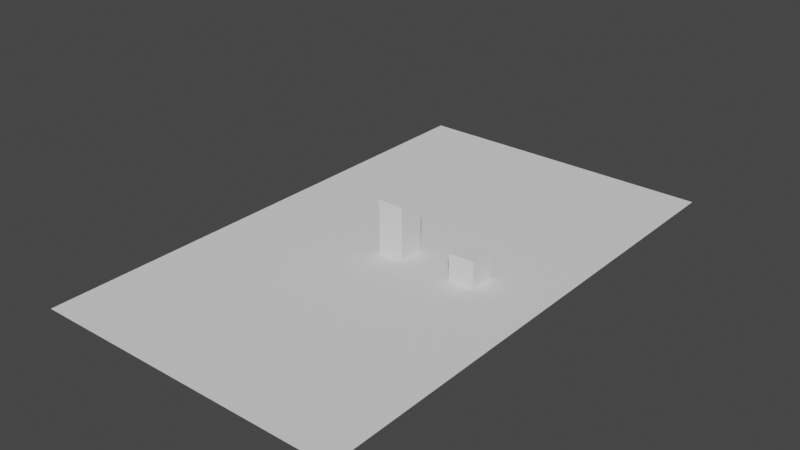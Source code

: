 # Source: Ground.blend  (saved by Blender 2.91.10; exported with 4.5.12 LTS)
import bpy
from mathutils import Matrix  # noqa: F401  (used for matrix-valued properties, if any)

bpy.ops.wm.read_factory_settings(use_empty=True)
scene = bpy.context.scene
scene.name = 'Scene'

# ---- collections
col_collection = bpy.data.collections.new('Collection'); scene.collection.children.link(col_collection)

# ---- world
world_world = bpy.data.worlds.new('World'); scene.world = world_world
world_world.use_nodes = True; world_world.node_tree.nodes.clear()
_N = world_world.node_tree.nodes; _L = world_world.node_tree.links
n0 = _N.new('ShaderNodeOutputWorld'); n0.name = 'World Output'; n0.location = (300, 300)
n1 = _N.new('ShaderNodeBackground'); n1.name = 'Background'; n1.location = (10, 300)
n1.inputs[0].default_value = (0.05088, 0.05088, 0.05088, 1.0)
_L.new(n1.outputs[0], n0.inputs[0])
n0.is_active_output = True
world_world.color = (0.05088, 0.05088, 0.05088)
world_world.use_sun_shadow = False
world_world.sun_shadow_jitter_overblur = 0.0

# ---- meshes
me_plane = bpy.data.meshes.new('Plane')
me_plane.from_pydata([(-1.0, -1.0, 0.0), (1.0, -1.0, 0.0), (-1.0, 1.0, 0.0), (1.0, 1.0, 0.0), (-1.0, 0.8182, 0.0), (-1.0, 0.6364, 0.0), (-1.0, 0.4545, 0.0), (-1.0, 0.2727, 0.0), (-1.0, 0.09091, 0.0), (-1.0, -0.09091, 0.0), (-1.0, -0.2727, 0.0), (-1.0, -0.4545, 0.0), (-1.0, -0.6364, 0.0), (-1.0, -0.8182, 0.0), (1.0, -0.8182, 0.0), (1.0, -0.6364, 0.0), (1.0, -0.4545, 0.0), (1.0, -0.2727, 0.0), (1.0, -0.09091, 0.0), (1.0, 0.09091, 0.0), (1.0, 0.2727, 0.0), (1.0, 0.4545, 0.0), (1.0, 0.6364, 0.0), (1.0, 0.8182, 0.0), (-0.3333, -1.0, 0.0), (0.3333, -1.0, 0.0), (0.3333, 1.0, 0.0), (-0.3333, 1.0, 0.0), (0.3333, -0.8182, 0.0), (-0.3333, -0.8182, 0.0), (0.3333, -0.6364, 0.0), (-0.3333, -0.6364, 0.0), (0.3333, -0.4545, 0.0), (-0.3333, -0.4545, 0.0), (0.3333, -0.2727, 0.0), (-0.3333, -0.2727, 0.0), (0.3333, -0.09091, 0.0), (-0.3333, -0.09091, 0.0), (0.3333, 0.09091, 0.0), (-0.3333, 0.09091, 0.0), (0.3333, 0.2727, 0.0), (-0.3333, 0.2727, 0.0), (0.3333, 0.4545, 0.0), (-0.3333, 0.4545, 0.0), (0.3333, 0.6364, 0.0), (-0.3333, 0.6364, 0.0), (0.3333, 0.8182, 0.0), (-0.3333, 0.8182, 0.0)], [], [(46, 23, 3, 26), (25, 1, 14, 28), (28, 14, 15, 30), (30, 15, 16, 32), (32, 16, 17, 34), (34, 17, 18, 36), (36, 18, 19, 38), (38, 19, 20, 40), (40, 20, 21, 42), (42, 21, 22, 44), (44, 22, 23, 46), (5, 45, 47, 4), (45, 44, 46, 47), (6, 43, 45, 5), (43, 42, 44, 45), (7, 41, 43, 6), (41, 40, 42, 43), (8, 39, 41, 7), (39, 38, 40, 41), (9, 37, 39, 8), (37, 36, 38, 39), (10, 35, 37, 9), (35, 34, 36, 37), (11, 33, 35, 10), (33, 32, 34, 35), (12, 31, 33, 11), (31, 30, 32, 33), (13, 29, 31, 12), (29, 28, 30, 31), (0, 24, 29, 13), (24, 25, 28, 29), (4, 47, 27, 2), (47, 46, 26, 27)])
_uv = me_plane.uv_layers.new(name='UVMap')
_uv.uv.foreach_set('vector', [0.6667, 0.9091, 1.0, 0.9091, 1.0, 1.0, 0.6667, 1.0, 0.6667, 0.0, 1.0, 0.0, 1.0, 0.09091, 0.6667, 0.09091, 0.6667, 0.09091, 1.0, 0.09091, 1.0, 0.1818, 0.6667, 0.1818, 0.6667, 0.1818, 1.0, 0.1818, 1.0, 0.2727, 0.6667, 0.2727, 0.6667, 0.2727, 1.0, 0.2727, 1.0, 0.3636, 0.6667, 0.3636, 0.6667, 0.3636, 1.0, 0.3636, 1.0, 0.4545, 0.6667, 0.4545, 0.6667, 0.4545, 1.0, 0.4545, 1.0, 0.5455, 0.6667, 0.5455, 0.6667, 0.5455, 1.0, 0.5455, 1.0, 0.6364, 0.6667, 0.6364, 0.6667, 0.6364, 1.0, 0.6364, 1.0, 0.7273, 0.6667, 0.7273, 0.6667, 0.7273, 1.0, 0.7273, 1.0, 0.8182, 0.6667, 0.8182, 0.6667, 0.8182, 1.0, 0.8182, 1.0, 0.9091, 0.6667, 0.9091, 0.0, 0.8182, 0.3333, 0.8182, 0.3333, 0.9091, 0.0, 0.9091, 0.3333, 0.8182, 0.6667, 0.8182, 0.6667, 0.9091, 0.3333, 0.9091, 0.0, 0.7273, 0.3333, 0.7273, 0.3333, 0.8182, 0.0, 0.8182, 0.3333, 0.7273, 0.6667, 0.7273, 0.6667, 0.8182, 0.3333, 0.8182, 0.0, 0.6364, 0.3333, 0.6364, 0.3333, 0.7273, 0.0, 0.7273, 0.3333, 0.6364, 0.6667, 0.6364, 0.6667, 0.7273, 0.3333, 0.7273, 0.0, 0.5455, 0.3333, 0.5455, 0.3333, 0.6364, 0.0, 0.6364, 0.3333, 0.5455, 0.6667, 0.5455, 0.6667, 0.6364, 0.3333, 0.6364, 0.0, 0.4545, 0.3333, 0.4545, 0.3333, 0.5455, 0.0, 0.5455, 0.3333, 0.4545, 0.6667, 0.4545, 0.6667, 0.5455, 0.3333, 0.5455, 0.0, 0.3636, 0.3333, 0.3636, 0.3333, 0.4545, 0.0, 0.4545, 0.3333, 0.3636, 0.6667, 0.3636, 0.6667, 0.4545, 0.3333, 0.4545, 0.0, 0.2727, 0.3333, 0.2727, 0.3333, 0.3636, 0.0, 0.3636, 0.3333, 0.2727, 0.6667, 0.2727, 0.6667, 0.3636, 0.3333, 0.3636, 0.0, 0.1818, 0.3333, 0.1818, 0.3333, 0.2727, 0.0, 0.2727, 0.3333, 0.1818, 0.6667, 0.1818, 0.6667, 0.2727, 0.3333, 0.2727, 0.0, 0.09091, 0.3333, 0.09091, 0.3333, 0.1818, 0.0, 0.1818, 0.3333, 0.09091, 0.6667, 0.09091, 0.6667, 0.1818, 0.3333, 0.1818, 0.0, 0.0, 0.3333, 0.0, 0.3333, 0.09091, 0.0, 0.09091, 0.3333, 0.0, 0.6667, 0.0, 0.6667, 0.09091, 0.3333, 0.09091, 0.0, 0.9091, 0.3333, 0.9091, 0.3333, 1.0, 0.0, 1.0, 0.3333, 0.9091, 0.6667, 0.9091, 0.6667, 1.0, 0.3333, 1.0])
me_plane.use_remesh_fix_poles = True
me_plane.use_remesh_preserve_attributes = False
me_plane.use_mirror_vertex_groups = False
me_plane.update()
me_cube = bpy.data.meshes.new('Cube')
me_cube.from_pydata([(1.0, -1.0, -1.0), (1.0, -1.0, 1.0), (1.0, 1.0, -1.0), (1.0, 1.0, 1.0), (1.0, 1.0, 0.0), (1.0, -1.0, 0.0), (0.0, 1.0, -1.0), (0.0, 1.0, 1.0), (0.0, -1.0, -1.0), (0.0, -1.0, 1.0), (0.0, -1.0, 0.0), (0.0, 1.0, 0.0)], [], [(11, 7, 3, 4), (4, 3, 1, 5), (6, 2, 0, 8), (2, 4, 5, 0), (6, 11, 4, 2), (0, 5, 10, 8), (3, 7, 9, 1), (5, 1, 9, 10)])
_uv = me_cube.uv_layers.new(name='UVMap')
_uv.uv.foreach_set('vector', [0.5, 0.375, 0.625, 0.375, 0.625, 0.5, 0.5, 0.5, 0.5, 0.5, 0.625, 0.5, 0.625, 0.75, 0.5, 0.75, 0.25, 0.5, 0.375, 0.5, 0.375, 0.75, 0.25, 0.75, 0.375, 0.5, 0.5, 0.5, 0.5, 0.75, 0.375, 0.75, 0.375, 0.375, 0.5, 0.375, 0.5, 0.5, 0.375, 0.5, 0.375, 0.75, 0.5, 0.75, 0.5, 0.875, 0.375, 0.875, 0.625, 0.5, 0.75, 0.5, 0.75, 0.75, 0.625, 0.75, 0.5, 0.75, 0.625, 0.75, 0.625, 0.875, 0.5, 0.875])
me_cube.use_remesh_fix_poles = True
me_cube.use_remesh_preserve_attributes = False
me_cube.use_mirror_vertex_groups = False
me_cube.update()
me_cube_003 = bpy.data.meshes.new('Cube.003')
me_cube_003.from_pydata([(1.0, -1.0, -1.0), (1.0, -1.0, 1.0), (1.0, 1.0, -1.0), (1.0, 1.0, 1.0), (1.0, 1.0, 0.0), (1.0, -1.0, 0.0), (0.0, 1.0, -1.0), (0.0, 1.0, 1.0), (0.0, -1.0, -1.0), (0.0, -1.0, 1.0), (0.0, -1.0, 0.0), (0.0, 1.0, 0.0)], [], [(11, 7, 3, 4), (4, 3, 1, 5), (6, 2, 0, 8), (2, 4, 5, 0), (6, 11, 4, 2), (0, 5, 10, 8), (3, 7, 9, 1), (5, 1, 9, 10)])
_uv = me_cube_003.uv_layers.new(name='UVMap')
_uv.uv.foreach_set('vector', [0.5, 0.375, 0.625, 0.375, 0.625, 0.5, 0.5, 0.5, 0.5, 0.5, 0.625, 0.5, 0.625, 0.75, 0.5, 0.75, 0.25, 0.5, 0.375, 0.5, 0.375, 0.75, 0.25, 0.75, 0.375, 0.5, 0.5, 0.5, 0.5, 0.75, 0.375, 0.75, 0.375, 0.375, 0.5, 0.375, 0.5, 0.5, 0.375, 0.5, 0.375, 0.75, 0.5, 0.75, 0.5, 0.875, 0.375, 0.875, 0.625, 0.5, 0.75, 0.5, 0.75, 0.75, 0.625, 0.75, 0.5, 0.75, 0.625, 0.75, 0.625, 0.875, 0.5, 0.875])
me_cube_003.use_remesh_fix_poles = True
me_cube_003.use_remesh_preserve_attributes = False
me_cube_003.use_mirror_vertex_groups = False
me_cube_003.update()

# ---- objects
ob_plane = bpy.data.objects.new('Plane', me_plane)
ob_cube = bpy.data.objects.new('Cube', me_cube)
ob_cube_001 = bpy.data.objects.new('Cube.001', me_cube_003)

# ---- transforms, parenting, visibility, modifiers, constraints
ob_plane.location = (0.0, 0.0, 0.0)
ob_plane.scale = (6.0, 10.0, 1.0)
ob_plane.lineart.crease_threshold = 0.0
ob_cube.location = (0.0, 0.0, 1.0)
ob_cube.scale = (0.5, 0.5, 1.0)
ob_cube.lineart.crease_threshold = 0.0
_m = ob_cube.modifiers.new('Mirror', 'MIRROR')
ob_cube_001.location = (3.0, 0.0, 0.5)
ob_cube_001.scale = (0.5, 0.5, 0.5)
ob_cube_001.lineart.crease_threshold = 0.0
_m = ob_cube_001.modifiers.new('Mirror', 'MIRROR')

# ---- collection membership
col_collection.objects.link(ob_plane)
col_collection.objects.link(ob_cube)
col_collection.objects.link(ob_cube_001)

# ---- scene / render settings (as saved in the file)
scene.frame_start = 1; scene.frame_end = 250; scene.frame_set(1)
scene.render.engine = 'BLENDER_EEVEE_NEXT'
scene.cycles.use_denoising = False
scene.cycles.samples = 128
scene.cycles.sampling_pattern = 'TABULATED_SOBOL'
scene.cycles.use_adaptive_sampling = False
scene.cycles.use_light_tree = False
scene.view_settings.view_transform = 'Filmic'
bpy.context.view_layer.update()

# ---- added for rendering (the .blend has no active camera and no usable light): camera, sun
cam_auto = bpy.data.cameras.new('AutoCamera')
cam_auto.lens = 50.0
cam_auto.sensor_width = 36.0
cam_auto.clip_end = 1000.0
ob_auto_camera = bpy.data.objects.new('AutoCamera', cam_auto)
scene.collection.objects.link(ob_auto_camera)
ob_auto_camera.location = (21.659, -25.9907, 18.3272)
ob_auto_camera.rotation_euler = (1.09748, -7.21219e-08, 0.694738)
scene.camera = ob_auto_camera
light_auto_sun = bpy.data.lights.new('AutoSun', 'SUN')
light_auto_sun.energy = 3.0
light_auto_sun.angle = 0.0523599
ob_auto_sun = bpy.data.objects.new('AutoSun', light_auto_sun)
scene.collection.objects.link(ob_auto_sun)
ob_auto_sun.rotation_euler = (0.872665, 0.174533, 0.523599)
bpy.context.view_layer.update()
